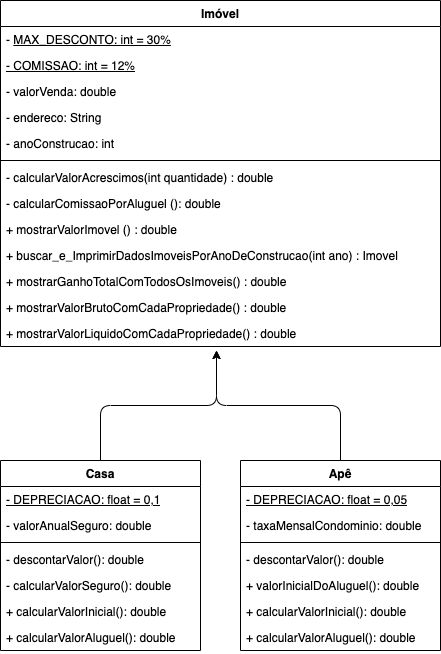

The diagram above was exported from draw.io. Its source (the exported page's mxGraphModel, read from the mxfile embedded in the PNG):
<mxGraphModel dx="737" dy="532" grid="1" gridSize="10" guides="1" tooltips="1" connect="1" arrows="1" fold="1" page="1" pageScale="1" pageWidth="827" pageHeight="1169" math="0" shadow="0">
  <root>
    <mxCell id="0" />
    <mxCell id="1" parent="0" />
    <mxCell id="mwz49M-Py0m6kroQI3FD-1" value="Imóvel" style="swimlane;fontStyle=1;align=center;verticalAlign=top;childLayout=stackLayout;horizontal=1;startSize=26;horizontalStack=0;resizeParent=1;resizeParentMax=0;resizeLast=0;collapsible=1;marginBottom=0;whiteSpace=wrap;html=1;" parent="1" vertex="1">
      <mxGeometry x="194" y="40" width="440" height="346" as="geometry" />
    </mxCell>
    <mxCell id="mwz49M-Py0m6kroQI3FD-27" value="- &lt;u&gt;MAX_DESCONTO: int = 30%&lt;/u&gt;" style="text;strokeColor=none;fillColor=none;align=left;verticalAlign=top;spacingLeft=4;spacingRight=4;overflow=hidden;rotatable=0;points=[[0,0.5],[1,0.5]];portConstraint=eastwest;whiteSpace=wrap;html=1;" parent="mwz49M-Py0m6kroQI3FD-1" vertex="1">
      <mxGeometry y="26" width="440" height="26" as="geometry" />
    </mxCell>
    <mxCell id="mwz49M-Py0m6kroQI3FD-28" value="&lt;u&gt;- COMISSAO: int = 12%&lt;/u&gt;" style="text;strokeColor=none;fillColor=none;align=left;verticalAlign=top;spacingLeft=4;spacingRight=4;overflow=hidden;rotatable=0;points=[[0,0.5],[1,0.5]];portConstraint=eastwest;whiteSpace=wrap;html=1;" parent="mwz49M-Py0m6kroQI3FD-1" vertex="1">
      <mxGeometry y="52" width="440" height="26" as="geometry" />
    </mxCell>
    <mxCell id="mwz49M-Py0m6kroQI3FD-2" value="- valorVenda: double" style="text;strokeColor=none;fillColor=none;align=left;verticalAlign=top;spacingLeft=4;spacingRight=4;overflow=hidden;rotatable=0;points=[[0,0.5],[1,0.5]];portConstraint=eastwest;whiteSpace=wrap;html=1;" parent="mwz49M-Py0m6kroQI3FD-1" vertex="1">
      <mxGeometry y="78" width="440" height="26" as="geometry" />
    </mxCell>
    <mxCell id="mwz49M-Py0m6kroQI3FD-25" value="- endereco: String" style="text;strokeColor=none;fillColor=none;align=left;verticalAlign=top;spacingLeft=4;spacingRight=4;overflow=hidden;rotatable=0;points=[[0,0.5],[1,0.5]];portConstraint=eastwest;whiteSpace=wrap;html=1;" parent="mwz49M-Py0m6kroQI3FD-1" vertex="1">
      <mxGeometry y="104" width="440" height="26" as="geometry" />
    </mxCell>
    <mxCell id="mwz49M-Py0m6kroQI3FD-26" value="- anoConstrucao: int" style="text;strokeColor=none;fillColor=none;align=left;verticalAlign=top;spacingLeft=4;spacingRight=4;overflow=hidden;rotatable=0;points=[[0,0.5],[1,0.5]];portConstraint=eastwest;whiteSpace=wrap;html=1;" parent="mwz49M-Py0m6kroQI3FD-1" vertex="1">
      <mxGeometry y="130" width="440" height="26" as="geometry" />
    </mxCell>
    <mxCell id="mwz49M-Py0m6kroQI3FD-3" value="" style="line;strokeWidth=1;fillColor=none;align=left;verticalAlign=middle;spacingTop=-1;spacingLeft=3;spacingRight=3;rotatable=0;labelPosition=right;points=[];portConstraint=eastwest;strokeColor=inherit;" parent="mwz49M-Py0m6kroQI3FD-1" vertex="1">
      <mxGeometry y="156" width="440" height="8" as="geometry" />
    </mxCell>
    <mxCell id="mwz49M-Py0m6kroQI3FD-4" value="- calcularValorAcrescimos(int quantidade) : double" style="text;strokeColor=none;fillColor=none;align=left;verticalAlign=top;spacingLeft=4;spacingRight=4;overflow=hidden;rotatable=0;points=[[0,0.5],[1,0.5]];portConstraint=eastwest;whiteSpace=wrap;html=1;" parent="mwz49M-Py0m6kroQI3FD-1" vertex="1">
      <mxGeometry y="164" width="440" height="26" as="geometry" />
    </mxCell>
    <mxCell id="mwz49M-Py0m6kroQI3FD-37" value="- calcularComissaoPorAluguel (): double" style="text;strokeColor=none;fillColor=none;align=left;verticalAlign=top;spacingLeft=4;spacingRight=4;overflow=hidden;rotatable=0;points=[[0,0.5],[1,0.5]];portConstraint=eastwest;whiteSpace=wrap;html=1;" parent="mwz49M-Py0m6kroQI3FD-1" vertex="1">
      <mxGeometry y="190" width="440" height="26" as="geometry" />
    </mxCell>
    <mxCell id="mwz49M-Py0m6kroQI3FD-36" value="+ mostrarValorImovel () : double" style="text;strokeColor=none;fillColor=none;align=left;verticalAlign=top;spacingLeft=4;spacingRight=4;overflow=hidden;rotatable=0;points=[[0,0.5],[1,0.5]];portConstraint=eastwest;whiteSpace=wrap;html=1;" parent="mwz49M-Py0m6kroQI3FD-1" vertex="1">
      <mxGeometry y="216" width="440" height="26" as="geometry" />
    </mxCell>
    <mxCell id="mwz49M-Py0m6kroQI3FD-38" value="+ buscar_e_ImprimirDadosImoveisPorAnoDeConstrucao(int ano) : Imovel" style="text;strokeColor=none;fillColor=none;align=left;verticalAlign=top;spacingLeft=4;spacingRight=4;overflow=hidden;rotatable=0;points=[[0,0.5],[1,0.5]];portConstraint=eastwest;whiteSpace=wrap;html=1;" parent="mwz49M-Py0m6kroQI3FD-1" vertex="1">
      <mxGeometry y="242" width="440" height="26" as="geometry" />
    </mxCell>
    <mxCell id="mwz49M-Py0m6kroQI3FD-39" value="+ mostrarGanhoTotalComTodosOsImoveis() : double" style="text;strokeColor=none;fillColor=none;align=left;verticalAlign=top;spacingLeft=4;spacingRight=4;overflow=hidden;rotatable=0;points=[[0,0.5],[1,0.5]];portConstraint=eastwest;whiteSpace=wrap;html=1;" parent="mwz49M-Py0m6kroQI3FD-1" vertex="1">
      <mxGeometry y="268" width="440" height="26" as="geometry" />
    </mxCell>
    <mxCell id="mwz49M-Py0m6kroQI3FD-30" value="+ mostrarValorBrutoComCadaPropriedade() : double" style="text;strokeColor=none;fillColor=none;align=left;verticalAlign=top;spacingLeft=4;spacingRight=4;overflow=hidden;rotatable=0;points=[[0,0.5],[1,0.5]];portConstraint=eastwest;whiteSpace=wrap;html=1;" parent="mwz49M-Py0m6kroQI3FD-1" vertex="1">
      <mxGeometry y="294" width="440" height="26" as="geometry" />
    </mxCell>
    <mxCell id="7" value="+ mostrarValorLiquidoComCadaPropriedade() : double" style="text;strokeColor=none;fillColor=none;align=left;verticalAlign=top;spacingLeft=4;spacingRight=4;overflow=hidden;rotatable=0;points=[[0,0.5],[1,0.5]];portConstraint=eastwest;whiteSpace=wrap;html=1;" vertex="1" parent="mwz49M-Py0m6kroQI3FD-1">
      <mxGeometry y="320" width="440" height="26" as="geometry" />
    </mxCell>
    <mxCell id="4" style="edgeStyle=orthogonalEdgeStyle;html=1;exitX=0.5;exitY=0;exitDx=0;exitDy=0;" parent="1" source="mwz49M-Py0m6kroQI3FD-17" edge="1">
      <mxGeometry relative="1" as="geometry">
        <mxPoint x="410" y="390" as="targetPoint" />
      </mxGeometry>
    </mxCell>
    <mxCell id="mwz49M-Py0m6kroQI3FD-17" value="Casa" style="swimlane;fontStyle=1;align=center;verticalAlign=top;childLayout=stackLayout;horizontal=1;startSize=26;horizontalStack=0;resizeParent=1;resizeParentMax=0;resizeLast=0;collapsible=1;marginBottom=0;whiteSpace=wrap;html=1;" parent="1" vertex="1">
      <mxGeometry x="194" y="500" width="200" height="190" as="geometry" />
    </mxCell>
    <mxCell id="mwz49M-Py0m6kroQI3FD-40" value="&lt;u&gt;- DEPRECIACAO: float = 0,1&lt;/u&gt;" style="text;strokeColor=none;fillColor=none;align=left;verticalAlign=top;spacingLeft=4;spacingRight=4;overflow=hidden;rotatable=0;points=[[0,0.5],[1,0.5]];portConstraint=eastwest;whiteSpace=wrap;html=1;" parent="mwz49M-Py0m6kroQI3FD-17" vertex="1">
      <mxGeometry y="26" width="200" height="26" as="geometry" />
    </mxCell>
    <mxCell id="mwz49M-Py0m6kroQI3FD-18" value="- valorAnualSeguro: double" style="text;strokeColor=none;fillColor=none;align=left;verticalAlign=top;spacingLeft=4;spacingRight=4;overflow=hidden;rotatable=0;points=[[0,0.5],[1,0.5]];portConstraint=eastwest;whiteSpace=wrap;html=1;" parent="mwz49M-Py0m6kroQI3FD-17" vertex="1">
      <mxGeometry y="52" width="200" height="26" as="geometry" />
    </mxCell>
    <mxCell id="mwz49M-Py0m6kroQI3FD-19" value="" style="line;strokeWidth=1;fillColor=none;align=left;verticalAlign=middle;spacingTop=-1;spacingLeft=3;spacingRight=3;rotatable=0;labelPosition=right;points=[];portConstraint=eastwest;strokeColor=inherit;" parent="mwz49M-Py0m6kroQI3FD-17" vertex="1">
      <mxGeometry y="78" width="200" height="8" as="geometry" />
    </mxCell>
    <mxCell id="mwz49M-Py0m6kroQI3FD-20" value="-&amp;nbsp;descontarValor(): double" style="text;strokeColor=none;fillColor=none;align=left;verticalAlign=top;spacingLeft=4;spacingRight=4;overflow=hidden;rotatable=0;points=[[0,0.5],[1,0.5]];portConstraint=eastwest;whiteSpace=wrap;html=1;" parent="mwz49M-Py0m6kroQI3FD-17" vertex="1">
      <mxGeometry y="86" width="200" height="26" as="geometry" />
    </mxCell>
    <mxCell id="mwz49M-Py0m6kroQI3FD-42" value="-&amp;nbsp;calcularValorSeguro(): double" style="text;strokeColor=none;fillColor=none;align=left;verticalAlign=top;spacingLeft=4;spacingRight=4;overflow=hidden;rotatable=0;points=[[0,0.5],[1,0.5]];portConstraint=eastwest;whiteSpace=wrap;html=1;" parent="mwz49M-Py0m6kroQI3FD-17" vertex="1">
      <mxGeometry y="112" width="200" height="26" as="geometry" />
    </mxCell>
    <mxCell id="mwz49M-Py0m6kroQI3FD-58" value="+ calcularValorInicial(): double" style="text;strokeColor=none;fillColor=none;align=left;verticalAlign=top;spacingLeft=4;spacingRight=4;overflow=hidden;rotatable=0;points=[[0,0.5],[1,0.5]];portConstraint=eastwest;whiteSpace=wrap;html=1;" parent="mwz49M-Py0m6kroQI3FD-17" vertex="1">
      <mxGeometry y="138" width="200" height="26" as="geometry" />
    </mxCell>
    <mxCell id="mwz49M-Py0m6kroQI3FD-44" value="+&amp;nbsp;calcularValorAluguel(): double" style="text;strokeColor=none;fillColor=none;align=left;verticalAlign=top;spacingLeft=4;spacingRight=4;overflow=hidden;rotatable=0;points=[[0,0.5],[1,0.5]];portConstraint=eastwest;whiteSpace=wrap;html=1;" parent="mwz49M-Py0m6kroQI3FD-17" vertex="1">
      <mxGeometry y="164" width="200" height="26" as="geometry" />
    </mxCell>
    <mxCell id="5" style="edgeStyle=orthogonalEdgeStyle;html=1;exitX=0.5;exitY=0;exitDx=0;exitDy=0;" parent="1" source="mwz49M-Py0m6kroQI3FD-49" edge="1">
      <mxGeometry relative="1" as="geometry">
        <mxPoint x="410" y="390" as="targetPoint" />
      </mxGeometry>
    </mxCell>
    <mxCell id="mwz49M-Py0m6kroQI3FD-49" value="Apê" style="swimlane;fontStyle=1;align=center;verticalAlign=top;childLayout=stackLayout;horizontal=1;startSize=26;horizontalStack=0;resizeParent=1;resizeParentMax=0;resizeLast=0;collapsible=1;marginBottom=0;whiteSpace=wrap;html=1;" parent="1" vertex="1">
      <mxGeometry x="434" y="500" width="200" height="190" as="geometry" />
    </mxCell>
    <mxCell id="mwz49M-Py0m6kroQI3FD-50" value="&lt;u style=&quot;border-color: var(--border-color);&quot;&gt;- DEPRECIACAO: float = 0,05&lt;/u&gt;" style="text;strokeColor=none;fillColor=none;align=left;verticalAlign=top;spacingLeft=4;spacingRight=4;overflow=hidden;rotatable=0;points=[[0,0.5],[1,0.5]];portConstraint=eastwest;whiteSpace=wrap;html=1;" parent="mwz49M-Py0m6kroQI3FD-49" vertex="1">
      <mxGeometry y="26" width="200" height="26" as="geometry" />
    </mxCell>
    <mxCell id="mwz49M-Py0m6kroQI3FD-51" value="- taxaMensalCondominio: double" style="text;strokeColor=none;fillColor=none;align=left;verticalAlign=top;spacingLeft=4;spacingRight=4;overflow=hidden;rotatable=0;points=[[0,0.5],[1,0.5]];portConstraint=eastwest;whiteSpace=wrap;html=1;" parent="mwz49M-Py0m6kroQI3FD-49" vertex="1">
      <mxGeometry y="52" width="200" height="26" as="geometry" />
    </mxCell>
    <mxCell id="mwz49M-Py0m6kroQI3FD-52" value="" style="line;strokeWidth=1;fillColor=none;align=left;verticalAlign=middle;spacingTop=-1;spacingLeft=3;spacingRight=3;rotatable=0;labelPosition=right;points=[];portConstraint=eastwest;strokeColor=inherit;" parent="mwz49M-Py0m6kroQI3FD-49" vertex="1">
      <mxGeometry y="78" width="200" height="8" as="geometry" />
    </mxCell>
    <mxCell id="mwz49M-Py0m6kroQI3FD-53" value="-&amp;nbsp;descontarValor(): double" style="text;strokeColor=none;fillColor=none;align=left;verticalAlign=top;spacingLeft=4;spacingRight=4;overflow=hidden;rotatable=0;points=[[0,0.5],[1,0.5]];portConstraint=eastwest;whiteSpace=wrap;html=1;" parent="mwz49M-Py0m6kroQI3FD-49" vertex="1">
      <mxGeometry y="86" width="200" height="26" as="geometry" />
    </mxCell>
    <mxCell id="mwz49M-Py0m6kroQI3FD-54" value="+ valorInicialDoAluguel(): double" style="text;strokeColor=none;fillColor=none;align=left;verticalAlign=top;spacingLeft=4;spacingRight=4;overflow=hidden;rotatable=0;points=[[0,0.5],[1,0.5]];portConstraint=eastwest;whiteSpace=wrap;html=1;" parent="mwz49M-Py0m6kroQI3FD-49" vertex="1">
      <mxGeometry y="112" width="200" height="26" as="geometry" />
    </mxCell>
    <mxCell id="mwz49M-Py0m6kroQI3FD-60" value="+ calcularValorInicial(): double" style="text;strokeColor=none;fillColor=none;align=left;verticalAlign=top;spacingLeft=4;spacingRight=4;overflow=hidden;rotatable=0;points=[[0,0.5],[1,0.5]];portConstraint=eastwest;whiteSpace=wrap;html=1;" parent="mwz49M-Py0m6kroQI3FD-49" vertex="1">
      <mxGeometry y="138" width="200" height="26" as="geometry" />
    </mxCell>
    <mxCell id="mwz49M-Py0m6kroQI3FD-55" value="+&amp;nbsp;calcularValorAluguel(): double" style="text;strokeColor=none;fillColor=none;align=left;verticalAlign=top;spacingLeft=4;spacingRight=4;overflow=hidden;rotatable=0;points=[[0,0.5],[1,0.5]];portConstraint=eastwest;whiteSpace=wrap;html=1;" parent="mwz49M-Py0m6kroQI3FD-49" vertex="1">
      <mxGeometry y="164" width="200" height="26" as="geometry" />
    </mxCell>
  </root>
</mxGraphModel>